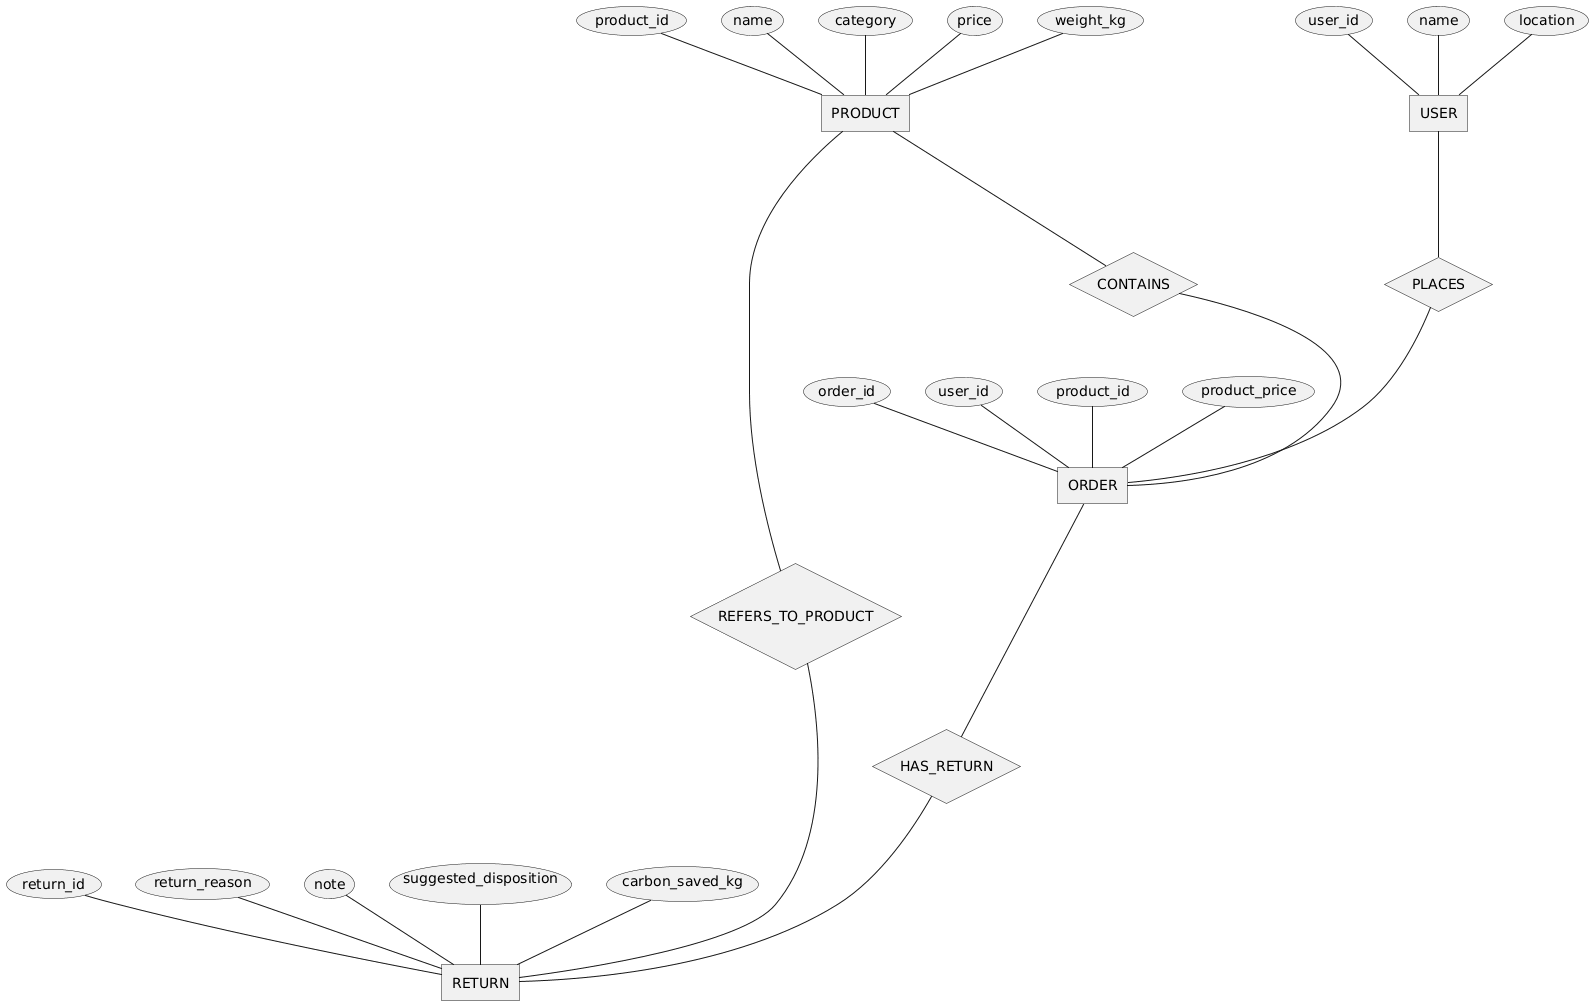

The diagram above was rendered by PlantUML. Its source (embedded in the PNG):
@startchen

entity USER {
  user_id
  name
  location
}

entity PRODUCT {
  product_id
  name
  category
  price
  weight_kg
}

entity ORDER {
  order_id
  user_id
  product_id
  product_price
}

entity RETURN {
  return_id
  return_reason
  note 
  suggested_disposition
  carbon_saved_kg
}

' -------------------------------
' Relationships using CHEN NOTATION
' -------------------------------

relationship PLACES {
}
USER -- PLACES
PLACES -- ORDER

relationship CONTAINS {
}
PRODUCT -- CONTAINS
CONTAINS -- ORDER

relationship HAS_RETURN {
}
ORDER -- HAS_RETURN
HAS_RETURN -- RETURN

relationship REFERS_TO_PRODUCT {
}
PRODUCT -- REFERS_TO_PRODUCT
REFERS_TO_PRODUCT -- RETURN

@endchen